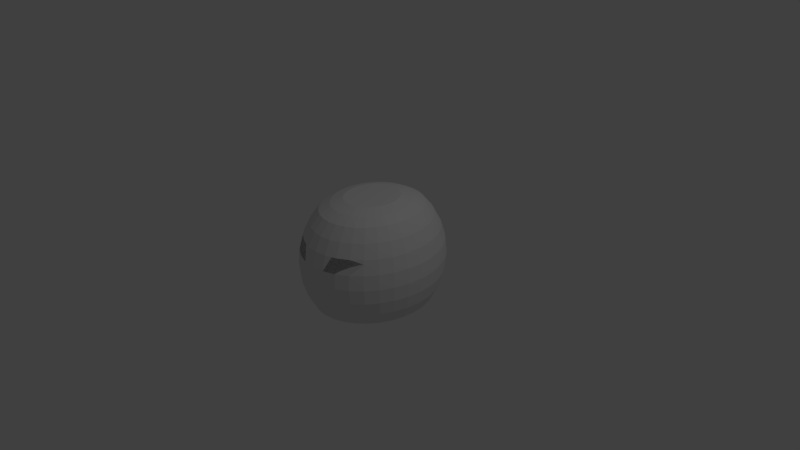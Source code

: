 # Source: hicks_helm0.blend  (saved by Blender 2.77.0; exported with 4.5.12 LTS)
import bpy
from mathutils import Matrix  # noqa: F401  (used for matrix-valued properties, if any)

bpy.ops.wm.read_factory_settings(use_empty=True)
scene = bpy.context.scene
scene.name = 'Scene'

# ---- collections
col_collection_1 = bpy.data.collections.new('Collection 1'); scene.collection.children.link(col_collection_1)

# ---- world
world_world = bpy.data.worlds.new('World'); scene.world = world_world
world_world.color = (0.05088, 0.05088, 0.05088)
world_world.use_sun_shadow = False
world_world.sun_shadow_jitter_overblur = 0.0
world_world.cycles.sampling_method = 'MANUAL'

# ---- cameras
cam_camera = bpy.data.cameras.new('Camera')
cam_camera.clip_end = 100.0
cam_camera.lens = 35.0
cam_camera.sensor_width = 32.0
cam_camera.sensor_height = 18.0
cam_camera.ortho_scale = 7.314
cam_camera.dof.focus_distance = 0.0
cam_camera.dof.aperture_fstop = 128.0

# ---- lights
light_lamp = bpy.data.lights.new('Lamp', 'POINT')
light_lamp.transmission_factor = 0.0
light_lamp.cutoff_distance = 30.0
light_lamp.energy = 100.0
light_lamp.shadow_buffer_clip_start = 1.001
light_lamp.shadow_soft_size = 0.1
light_lamp.shadow_maximum_resolution = 0.006
light_lamp.use_absolute_resolution = True

# ---- meshes
me_sphere = bpy.data.meshes.new('Sphere')
me_sphere.from_pydata([(-0.336, 0.0, 0.8342), (-0.4878, 0.0, 0.7852), (-0.6208, 0.0, 0.7071), (-0.73, 0.0, 0.5556), (-0.8111, 0.0, 0.3827), (-0.8611, 0.0, 0.1951), (-0.878, 0.0, 7.55e-08), (-0.8611, 0.0, -0.1951), (-0.8111, 0.0, -0.3827), (-0.73, 0.0, -0.5556), (-0.5832, -0.6643, 0.3313), (-0.3295, 0.07466, 0.8342), (-0.4784, 0.1084, 0.7852), (-0.6089, 0.1379, 0.7071), (-0.716, 0.1622, 0.5556), (-0.7955, 0.1802, 0.3827), (-0.8446, 0.1913, 0.1951), (-0.8611, 0.1951, 7.55e-08), (-0.8446, 0.1913, -0.1951), (-0.7955, 0.1802, -0.3827), (-0.716, 0.1622, -0.5556), (-0.2437, -0.8766, 0.3827), (-0.3104, 0.1464, 0.8342), (-0.4506, 0.2126, 0.7852), (-0.5736, 0.2706, 0.7071), (-0.6744, 0.3182, 0.5556), (-0.7494, 0.3536, 0.3827), (-0.7955, 0.3753, 0.1951), (-0.8111, 0.3827, 7.55e-08), (-0.7955, 0.3753, -0.1951), (-0.7494, 0.3536, -0.3827), (-0.6744, 0.3182, -0.5556), (-0.2794, 0.2126, 0.8342), (-0.4056, 0.3087, 0.7852), (-0.5162, 0.3928, 0.7071), (-0.607, 0.4619, 0.5556), (-0.6744, 0.5133, 0.3827), (-0.716, 0.5449, 0.1951), (-0.73, 0.5556, 7.55e-08), (-0.716, 0.5449, -0.1951), (-0.6744, 0.5133, -0.3827), (-0.607, 0.4619, -0.5556), (-0.2376, 0.2706, 0.8342), (-0.3449, 0.3928, 0.7852), (-0.439, 0.5, 0.7071), (-0.5162, 0.5879, 0.5556), (-0.5736, 0.6533, 0.3827), (-0.6089, 0.6935, 0.1951), (-0.6208, 0.7071, 7.55e-08), (-0.6089, 0.6935, -0.1951), (-0.5736, 0.6533, -0.3827), (-0.5162, 0.5879, -0.5556), (-0.1867, 0.3182, 0.8342), (-0.271, 0.4619, 0.7852), (-0.3449, 0.5879, 0.7071), (-0.4056, 0.6913, 0.5556), (-0.4506, 0.7682, 0.3827), (-0.4784, 0.8155, 0.1951), (-0.4878, 0.8315, 7.55e-08), (-0.4784, 0.8155, -0.1951), (-0.4506, 0.7682, -0.3827), (-0.4056, 0.6913, -0.5556), (-0.1286, 0.3536, 0.8342), (-0.1867, 0.5133, 0.7852), (-0.2376, 0.6533, 0.7071), (-0.2794, 0.7682, 0.5556), (-0.3104, 0.8536, 0.3827), (-0.3295, 0.9061, 0.1951), (-0.336, 0.9239, 7.55e-08), (-0.3295, 0.9061, -0.1951), (-0.3104, 0.8536, -0.3827), (-0.2794, 0.7682, -0.5556), (-0.06555, 0.3753, 0.8342), (-0.09516, 0.5449, 0.7852), (-0.1211, 0.6935, 0.7071), (-0.1424, 0.8155, 0.5556), (-0.1582, 0.9061, 0.3827), (-0.168, 0.9619, 0.1951), (-0.1713, 0.9808, 7.55e-08), (-0.168, 0.9619, -0.1951), (-0.1582, 0.9061, -0.3827), (-0.1424, 0.8155, -0.5556), (2.802e-07, 0.3827, 0.8342), (2.737e-07, 0.5556, 0.7852), (2.802e-07, 0.7071, 0.7071), (2.933e-07, 0.8315, 0.5556), (2.41e-07, 0.9239, 0.3827), (3.456e-07, 0.9808, 0.1951), (3.326e-07, 1.0, 7.55e-08), (3.456e-07, 0.9808, -0.1951), (2.017e-07, 0.9239, -0.3827), (2.933e-07, 0.8315, -0.5556), (2.475e-07, -0.3827, 0.8342), (2.475e-07, -0.5556, 0.7842), (1.625e-07, -0.7071, 0.7071), (1.232e-07, -0.8315, 0.5556), (2.802e-07, -0.9239, 0.3827), (8.399e-08, -0.9808, 0.1951), (1.232e-07, -1.0, 7.55e-08), (8.399e-08, -0.9808, -0.1951), (2.802e-07, -0.9239, -0.3827), (1.232e-07, -0.8315, -0.5556), (-0.06555, -0.3753, 0.8342), (-0.09516, -0.5449, 0.7852), (-0.1211, -0.6935, 0.7071), (-0.1424, -0.8155, 0.5556), (-0.1582, -0.9061, 0.3827), (-0.168, -0.9619, 0.1951), (-0.1713, -0.9808, 7.55e-08), (-0.168, -0.9619, -0.1951), (-0.1582, -0.9061, -0.3827), (-0.1424, -0.8155, -0.5556), (-0.1286, -0.3536, 0.8342), (-0.1867, -0.5133, 0.7852), (-0.2376, -0.6533, 0.7071), (-0.2794, -0.7682, 0.5556), (-0.3104, -0.8536, 0.3827), (-0.3295, -0.9061, 0.1951), (-0.336, -0.9239, 7.55e-08), (-0.3295, -0.9061, -0.1951), (-0.3104, -0.8536, -0.3827), (-0.2794, -0.7682, -0.5556), (-0.1867, -0.3182, 0.8342), (-0.271, -0.4619, 0.7852), (-0.3449, -0.5879, 0.7071), (-0.4056, -0.6913, 0.5556), (-0.4506, -0.7682, 0.3827), (-0.4784, -0.8155, 0.1951), (-0.4878, -0.8315, 7.55e-08), (-0.4784, -0.8155, -0.1951), (-0.4506, -0.7682, -0.3827), (-0.4056, -0.6913, -0.5556), (-0.2376, -0.2706, 0.8342), (-0.3449, -0.3928, 0.7852), (-0.439, -0.5, 0.7071), (-0.5162, -0.5879, 0.5556), (-0.5736, -0.6533, 0.3827), (-0.6089, -0.6935, 0.1951), (-0.6208, -0.7071, 7.55e-08), (-0.6089, -0.6935, -0.1951), (-0.5736, -0.6533, -0.3827), (-0.5162, -0.5879, -0.5556), (-0.2794, -0.2126, 0.8342), (-0.4056, -0.3087, 0.7852), (-0.5162, -0.3928, 0.7071), (-0.607, -0.4619, 0.5556), (-0.6744, -0.5133, 0.3827), (-0.716, -0.5449, 0.1951), (-0.73, -0.5556, 7.55e-08), (-0.716, -0.5449, -0.1951), (-0.6744, -0.5133, -0.3827), (-0.607, -0.4619, -0.5556), (-0.3104, -0.1464, 0.8342), (-0.4506, -0.2126, 0.7852), (-0.5736, -0.2706, 0.7071), (-0.6744, -0.3182, 0.5556), (-0.7494, -0.3536, 0.3827), (-0.7955, -0.3753, 0.1951), (-0.8111, -0.3827, 7.55e-08), (-0.7955, -0.3753, -0.1951), (-0.7494, -0.3536, -0.3827), (-0.6744, -0.3182, -0.5556), (-0.3295, -0.07466, 0.8342), (-0.4784, -0.1084, 0.7852), (-0.6089, -0.1379, 0.7071), (-0.716, -0.1622, 0.5556), (-0.7955, -0.1802, 0.3827), (-0.8445, -0.1913, 0.1951), (-0.8611, -0.1951, 7.55e-08), (-0.8445, -0.1913, -0.1951), (-0.7955, -0.1802, -0.3827), (-0.716, -0.1622, -0.5556), (-0.2184, -0.9445, 0.1951)], [], [(4, 3, 14, 15), (5, 4, 15, 16), (6, 5, 16, 17), (7, 6, 17, 18), (8, 7, 18, 19), (1, 0, 11, 12), (9, 8, 19, 20), (2, 1, 12, 13), (3, 2, 13, 14), (14, 13, 24, 25), (15, 14, 25, 26), (16, 15, 26, 27), (17, 16, 27, 28), (18, 17, 28, 29), (19, 18, 29, 30), (12, 11, 22, 23), (20, 19, 30, 31), (13, 12, 23, 24), (29, 28, 38, 39), (30, 29, 39, 40), (23, 22, 32, 33), (31, 30, 40, 41), (24, 23, 33, 34), (25, 24, 34, 35), (26, 25, 35, 36), (27, 26, 36, 37), (28, 27, 37, 38), (35, 34, 44, 45), (36, 35, 45, 46), (37, 36, 46, 47), (38, 37, 47, 48), (39, 38, 48, 49), (40, 39, 49, 50), (33, 32, 42, 43), (41, 40, 50, 51), (34, 33, 43, 44), (49, 48, 58, 59), (50, 49, 59, 60), (43, 42, 52, 53), (51, 50, 60, 61), (44, 43, 53, 54), (45, 44, 54, 55), (46, 45, 55, 56), (47, 46, 56, 57), (48, 47, 57, 58), (56, 55, 65, 66), (57, 56, 66, 67), (58, 57, 67, 68), (59, 58, 68, 69), (60, 59, 69, 70), (53, 52, 62, 63), (61, 60, 70, 71), (54, 53, 63, 64), (55, 54, 64, 65), (70, 69, 79, 80), (63, 62, 72, 73), (71, 70, 80, 81), (64, 63, 73, 74), (126, 136, 10), (65, 64, 74, 75), (66, 65, 75, 76), (67, 66, 76, 77), (68, 67, 77, 78), (69, 68, 78, 79), (77, 76, 86, 87), (78, 77, 87, 88), (79, 78, 88, 89), (80, 79, 89, 90), (73, 72, 82, 83), (81, 80, 90, 91), (74, 73, 83, 84), (21, 107, 106), (75, 74, 84, 85), (76, 75, 85, 86), (98, 97, 107, 108), (99, 98, 108, 109), (100, 99, 109, 110), (93, 92, 102, 103), (101, 100, 110, 111), (94, 93, 103, 104), (95, 94, 104, 105), (96, 95, 105, 106), (97, 96, 106, 107), (105, 104, 114, 115), (106, 105, 115, 116, 21), (108, 107, 172, 117, 118), (109, 108, 118, 119), (110, 109, 119, 120), (103, 102, 112, 113), (111, 110, 120, 121), (104, 103, 113, 114), (119, 118, 128, 129), (120, 119, 129, 130), (113, 112, 122, 123), (121, 120, 130, 131), (114, 113, 123, 124), (115, 114, 124, 125), (116, 115, 125, 126), (118, 117, 127, 128), (125, 124, 134, 135), (126, 125, 135, 136), (127, 10, 137), (128, 127, 137, 138), (129, 128, 138, 139), (130, 129, 139, 140), (123, 122, 132, 133), (131, 130, 140, 141), (124, 123, 133, 134), (139, 138, 148, 149), (140, 139, 149, 150), (133, 132, 142, 143), (141, 140, 150, 151), (134, 133, 143, 144), (135, 134, 144, 145), (136, 135, 145, 146), (137, 10, 136, 146, 147), (138, 137, 147, 148), (146, 145, 155, 156), (147, 146, 156, 157), (148, 147, 157, 158), (149, 148, 158, 159), (150, 149, 159, 160), (143, 142, 152, 153), (151, 150, 160, 161), (144, 143, 153, 154), (145, 144, 154, 155), (11, 0, 162, 152, 142, 132, 122, 112, 102, 92, 82, 72, 62, 52, 42, 32, 22), (160, 159, 169, 170), (153, 152, 162, 163), (161, 160, 170, 171), (154, 153, 163, 164), (155, 154, 164, 165), (156, 155, 165, 166), (157, 156, 166, 167), (158, 157, 167, 168), (159, 158, 168, 169), (166, 165, 3, 4), (167, 166, 4, 5), (168, 167, 5, 6), (169, 168, 6, 7), (170, 169, 7, 8), (163, 162, 0, 1), (171, 170, 8, 9), (164, 163, 1, 2), (165, 164, 2, 3)])
me_sphere.use_remesh_preserve_volume = False
me_sphere.use_remesh_preserve_attributes = False
me_sphere.use_mirror_vertex_groups = False
me_sphere.update()

# ---- objects
ob_sphere = bpy.data.objects.new('Sphere', me_sphere)
ob_lamp = bpy.data.objects.new('Lamp', light_lamp)
ob_camera = bpy.data.objects.new('Camera', cam_camera)

# ---- transforms, parenting, visibility, modifiers, constraints
ob_sphere.location = (0.0, 0.0, 0.0)
ob_sphere.lineart.crease_threshold = 0.0
_m = ob_sphere.modifiers.new('Mirror', 'MIRROR')
ob_lamp.location = (4.076, 1.005, 5.904)
ob_lamp.rotation_euler = (0.6503, 0.05522, 1.866)
ob_lamp.lock_rotations_4d = False
ob_lamp.empty_display_type = 'ARROWS'
ob_lamp.color = (0.0, 0.0, 0.0, 0.0)
ob_lamp.lineart.crease_threshold = 0.0
ob_camera.location = (7.481, -6.508, 5.344)
ob_camera.rotation_euler = (1.109, 0.01082, 0.8149)
ob_camera.lock_rotations_4d = False
ob_camera.empty_display_type = 'ARROWS'
ob_camera.color = (0.0, 0.0, 0.0, 0.0)
ob_camera.display_type = 'WIRE'
ob_camera.lineart.crease_threshold = 0.0

# ---- collection membership
col_collection_1.objects.link(ob_sphere)
col_collection_1.objects.link(ob_lamp)
col_collection_1.objects.link(ob_camera)

# ---- scene / render settings (as saved in the file)
scene.camera = ob_camera
scene.frame_start = 1; scene.frame_end = 250; scene.frame_set(1)
scene.render.engine = 'BLENDER_EEVEE_NEXT'
scene.render.resolution_percentage = 50
scene.render.dither_intensity = 0.0
scene.cycles.use_denoising = False
scene.cycles.samples = 128
scene.cycles.sampling_pattern = 'TABULATED_SOBOL'
scene.cycles.light_sampling_threshold = 0.0
scene.cycles.use_adaptive_sampling = False
scene.cycles.use_light_tree = False
scene.cycles.blur_glossy = 0.0
scene.cycles.sample_clamp_indirect = 0.0
scene.view_settings.view_transform = 'Standard'
bpy.context.view_layer.update()
